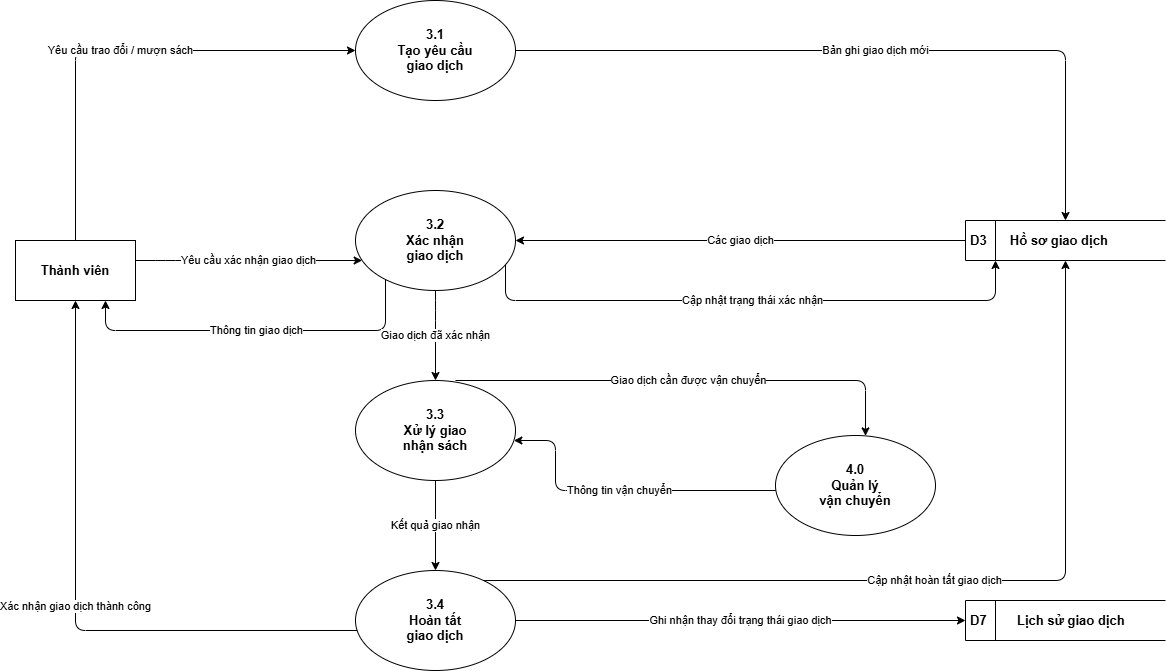

The diagram above was exported from draw.io. Its source (the exported page's mxGraphModel, read from the mxfile embedded in the PNG):
<mxGraphModel dx="2721" dy="1149" grid="1" gridSize="10" guides="1" tooltips="1" connect="1" arrows="1" fold="1" page="1" pageScale="1" pageWidth="827" pageHeight="1169" math="0" shadow="0">
  <root>
    <mxCell id="0" />
    <mxCell id="1" parent="0" />
    <mxCell id="tv" parent="1" style="rounded=0;whiteSpace=wrap;html=1;fillColor=#ffffff;strokeColor=#000000;fontStyle=1;fontSize=13;fontFamily=Helvetica;" value="Thành viên" vertex="1">
      <mxGeometry height="60" width="120" x="-40" y="290" as="geometry" />
    </mxCell>
    <mxCell id="p4" parent="1" style="ellipse;whiteSpace=wrap;html=1;fillColor=#ffffff;strokeColor=#000000;fontSize=13;fontStyle=1;fontFamily=Helvetica;" value="4.0&#10;Quản lý&#10;vận chuyển" vertex="1">
      <mxGeometry height="100" width="160" x="720" y="485" as="geometry" />
    </mxCell>
    <mxCell id="p3_1" parent="1" style="ellipse;whiteSpace=wrap;html=1;fillColor=#ffffff;strokeColor=#000000;fontSize=13;fontStyle=1;fontFamily=Helvetica;" value="3.1&#10;Tạo yêu cầu&#10;giao dịch" vertex="1">
      <mxGeometry height="100" width="160" x="300" y="50" as="geometry" />
    </mxCell>
    <mxCell id="p3_2" parent="1" style="ellipse;whiteSpace=wrap;html=1;fillColor=#ffffff;strokeColor=#000000;fontSize=13;fontStyle=1;fontFamily=Helvetica;" value="3.2&#10;Xác nhận&#10;giao dịch" vertex="1">
      <mxGeometry height="100" width="160" x="300" y="240" as="geometry" />
    </mxCell>
    <mxCell id="p3_3" parent="1" style="ellipse;whiteSpace=wrap;html=1;fillColor=#ffffff;strokeColor=#000000;fontSize=13;fontStyle=1;fontFamily=Helvetica;" value="3.3&#10;Xử lý giao&#10;nhận sách" vertex="1">
      <mxGeometry height="100" width="160" x="300" y="430" as="geometry" />
    </mxCell>
    <mxCell id="p3_4" parent="1" style="ellipse;whiteSpace=wrap;html=1;fillColor=#ffffff;strokeColor=#000000;fontSize=13;fontStyle=1;fontFamily=Helvetica;" value="3.4&#10;Hoàn tất&#10;giao dịch" vertex="1">
      <mxGeometry height="100" width="160" x="300" y="620" as="geometry" />
    </mxCell>
    <mxCell id="d3" parent="1" style="html=1;dashed=0;whiteSpace=wrap;shape=mxgraph.dfd.dataStoreID;align=left;spacingLeft=3;points=[[0,0],[0.5,0],[1,0],[0,0.5],[1,0.5],[0,1],[0.5,1],[1,1]];fontSize=13;fontStyle=1;fontFamily=Helvetica;" value="D3 &lt;span style=&quot;white-space: pre;&quot;&gt;&#09;&lt;/span&gt;&amp;nbsp;&amp;nbsp;   Hồ sơ giao dịch" vertex="1">
      <mxGeometry height="40" width="200" x="910" y="270" as="geometry" />
    </mxCell>
    <mxCell id="d7" parent="1" style="html=1;dashed=0;whiteSpace=wrap;shape=mxgraph.dfd.dataStoreID;align=left;spacingLeft=3;points=[[0,0],[0.5,0],[1,0],[0,0.5],[1,0.5],[0,1],[0.5,1],[1,1]];fontSize=13;fontStyle=1;fontFamily=Helvetica;" value="D7&amp;nbsp;&lt;span style=&quot;white-space: pre;&quot;&gt;&#09;&lt;/span&gt;&amp;nbsp; &amp;nbsp; &amp;nbsp;Lịch sử giao dịch" vertex="1">
      <mxGeometry height="40" width="200" x="910" y="650" as="geometry" />
    </mxCell>
    <mxCell id="f1" edge="1" parent="1" source="tv" style="edgeStyle=orthogonalEdgeStyle;rounded=1;html=1;fontSize=11;fontFamily=Helvetica;" target="p3_1" value="Yêu cầu trao đổi / mượn sách">
      <mxGeometry relative="1" as="geometry">
        <Array as="points">
          <mxPoint x="20" y="100" />
        </Array>
      </mxGeometry>
    </mxCell>
    <mxCell id="f2" edge="1" parent="1" source="tv" style="edgeStyle=orthogonalEdgeStyle;rounded=1;html=1;fontSize=11;fontFamily=Helvetica;" target="p3_2" value="Yêu cầu xác nhận giao dịch">
      <mxGeometry relative="1" as="geometry">
        <Array as="points">
          <mxPoint x="110" y="310" />
          <mxPoint x="110" y="310" />
        </Array>
      </mxGeometry>
    </mxCell>
    <mxCell id="f3" edge="1" parent="1" source="p3_2" style="edgeStyle=orthogonalEdgeStyle;rounded=1;html=1;fontSize=11;fontFamily=Helvetica;" target="tv" value="Thông tin giao dịch">
      <mxGeometry relative="1" as="geometry">
        <Array as="points">
          <mxPoint x="330" y="380" />
          <mxPoint x="50" y="380" />
        </Array>
      </mxGeometry>
    </mxCell>
    <mxCell id="f4" edge="1" parent="1" source="p3_4" style="edgeStyle=orthogonalEdgeStyle;rounded=1;html=1;fontSize=11;fontFamily=Helvetica;" target="tv" value="Xác nhận giao dịch thành công">
      <mxGeometry relative="1" as="geometry">
        <Array as="points">
          <mxPoint x="20" y="680" />
        </Array>
      </mxGeometry>
    </mxCell>
    <mxCell id="f5" edge="1" parent="1" source="p3_1" style="edgeStyle=orthogonalEdgeStyle;rounded=1;html=1;fontSize=11;fontFamily=Helvetica;" target="d3" value="Bản ghi giao dịch mới">
      <mxGeometry relative="1" as="geometry">
        <Array as="points">
          <mxPoint x="1010" y="100" />
        </Array>
      </mxGeometry>
    </mxCell>
    <mxCell id="f6" edge="1" parent="1" source="d3" style="edgeStyle=orthogonalEdgeStyle;rounded=1;html=1;fontSize=11;fontFamily=Helvetica;" target="p3_2" value="Các giao dịch">
      <mxGeometry relative="1" as="geometry">
        <Array as="points">
          <mxPoint x="1070" y="275" />
        </Array>
      </mxGeometry>
    </mxCell>
    <mxCell id="f7" edge="1" parent="1" source="p3_2" style="edgeStyle=orthogonalEdgeStyle;rounded=1;html=1;fontSize=11;fontFamily=Helvetica;" target="d3" value="Cập nhật trạng thái xác nhận">
      <mxGeometry relative="1" as="geometry">
        <Array as="points">
          <mxPoint x="450" y="350" />
          <mxPoint x="940" y="350" />
        </Array>
      </mxGeometry>
    </mxCell>
    <mxCell id="f8" edge="1" parent="1" source="p3_4" style="edgeStyle=orthogonalEdgeStyle;rounded=1;html=1;fontSize=11;fontFamily=Helvetica;entryX=0.5;entryY=1;entryDx=0;entryDy=0;" target="d3" value="Cập nhật hoàn tất giao dịch">
      <mxGeometry relative="1" as="geometry">
        <Array as="points">
          <mxPoint x="1010" y="630" />
        </Array>
        <mxPoint x="910" y="400" as="targetPoint" />
      </mxGeometry>
    </mxCell>
    <mxCell id="f9" edge="1" parent="1" source="p3_4" style="edgeStyle=orthogonalEdgeStyle;rounded=1;html=1;fontSize=11;fontFamily=Helvetica;" target="d7" value="Ghi nhận thay đổi trạng thái giao dịch">
      <mxGeometry relative="1" as="geometry" />
    </mxCell>
    <mxCell id="f10" edge="1" parent="1" style="edgeStyle=orthogonalEdgeStyle;rounded=1;html=1;fontSize=11;fontFamily=Helvetica;" value="Giao dịch cần được vận chuyển">
      <mxGeometry relative="1" as="geometry">
        <Array as="points">
          <mxPoint x="810" y="430" />
        </Array>
        <mxPoint x="400" y="430" as="sourcePoint" />
        <mxPoint x="810" y="485.3921629175388" as="targetPoint" />
      </mxGeometry>
    </mxCell>
    <mxCell id="f11" edge="1" parent="1" source="p4" style="edgeStyle=orthogonalEdgeStyle;rounded=1;html=1;fontSize=11;fontFamily=Helvetica;" target="p3_3" value="Thông tin vận chuyển">
      <mxGeometry relative="1" as="geometry">
        <Array as="points">
          <mxPoint x="500" y="540" />
          <mxPoint x="500" y="490" />
        </Array>
      </mxGeometry>
    </mxCell>
    <mxCell id="f12" edge="1" parent="1" source="p3_2" style="edgeStyle=orthogonalEdgeStyle;rounded=1;html=1;fontSize=11;fontFamily=Helvetica;" target="p3_3" value="Giao dịch đã xác nhận">
      <mxGeometry relative="1" as="geometry">
        <Array as="points">
          <mxPoint x="380" y="360" />
          <mxPoint x="380" y="360" />
        </Array>
      </mxGeometry>
    </mxCell>
    <mxCell id="f13" edge="1" parent="1" source="p3_3" style="edgeStyle=orthogonalEdgeStyle;rounded=1;html=1;fontSize=11;fontFamily=Helvetica;" target="p3_4" value="Kết quả giao nhận">
      <mxGeometry relative="1" as="geometry" />
    </mxCell>
  </root>
</mxGraphModel>